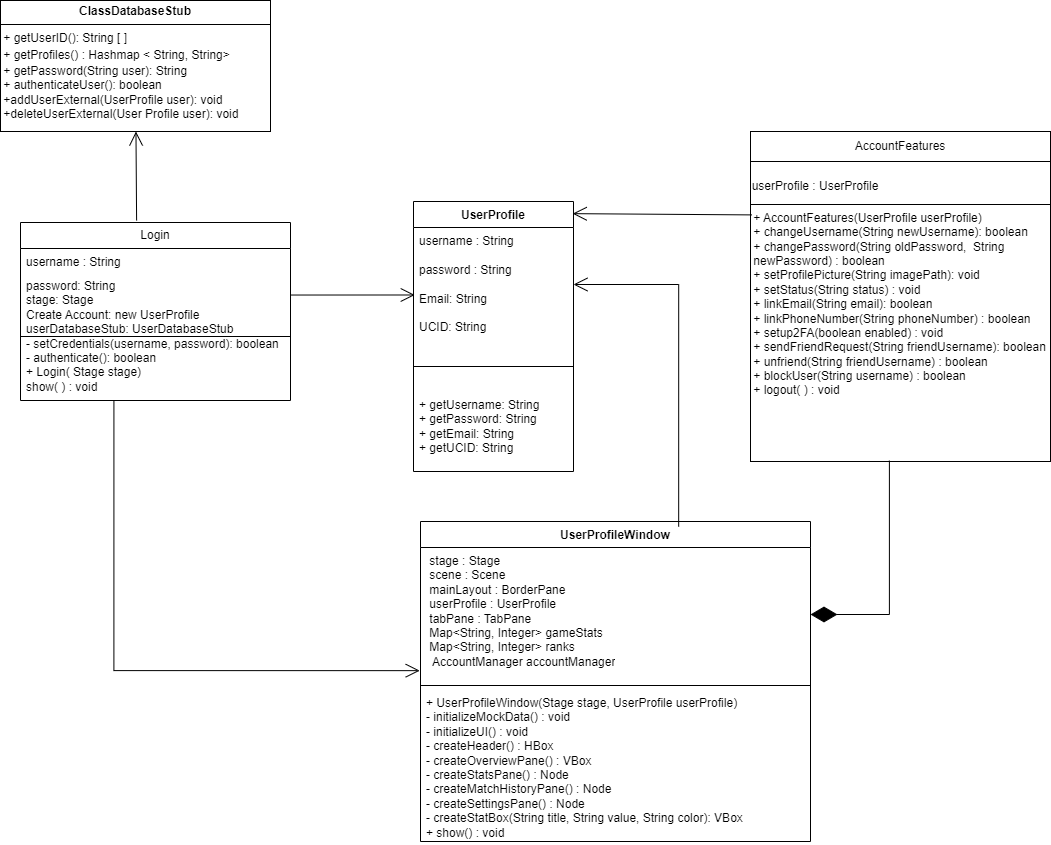

The diagram above was exported from draw.io. Its source (the exported page's mxGraphModel, read from the mxfile embedded in the PNG):
<mxGraphModel dx="2261" dy="844" grid="1" gridSize="10" guides="1" tooltips="1" connect="1" arrows="1" fold="1" page="1" pageScale="1" pageWidth="827" pageHeight="1169" math="0" shadow="0">
  <root>
    <mxCell id="WIyWlLk6GJQsqaUBKTNV-0" />
    <mxCell id="WIyWlLk6GJQsqaUBKTNV-1" parent="WIyWlLk6GJQsqaUBKTNV-0" />
    <mxCell id="PvDtRrnwb-fSMQS6-H2E-0" value="Login" style="swimlane;fontStyle=0;childLayout=stackLayout;horizontal=1;startSize=26;fillColor=none;horizontalStack=0;resizeParent=1;resizeParentMax=0;resizeLast=0;collapsible=1;marginBottom=0;whiteSpace=wrap;html=1;" parent="WIyWlLk6GJQsqaUBKTNV-1" vertex="1">
      <mxGeometry x="-60" y="431" width="270" height="178" as="geometry" />
    </mxCell>
    <mxCell id="PvDtRrnwb-fSMQS6-H2E-1" value="username : String" style="text;strokeColor=none;fillColor=none;align=left;verticalAlign=top;spacingLeft=4;spacingRight=4;overflow=hidden;rotatable=0;points=[[0,0.5],[1,0.5]];portConstraint=eastwest;whiteSpace=wrap;html=1;" parent="PvDtRrnwb-fSMQS6-H2E-0" vertex="1">
      <mxGeometry y="26" width="270" height="24" as="geometry" />
    </mxCell>
    <mxCell id="PvDtRrnwb-fSMQS6-H2E-9" value="" style="endArrow=none;html=1;rounded=0;entryX=1;entryY=0.5;entryDx=0;entryDy=0;exitX=0;exitY=0.5;exitDx=0;exitDy=0;" parent="PvDtRrnwb-fSMQS6-H2E-0" source="PvDtRrnwb-fSMQS6-H2E-2" target="PvDtRrnwb-fSMQS6-H2E-2" edge="1">
      <mxGeometry width="50" height="50" relative="1" as="geometry">
        <mxPoint y="100" as="sourcePoint" />
        <mxPoint x="50" y="50" as="targetPoint" />
      </mxGeometry>
    </mxCell>
    <mxCell id="PvDtRrnwb-fSMQS6-H2E-2" value="password: String&lt;br&gt;stage: Stage&lt;br&gt;Create Account: new UserProfile&lt;br&gt;userDatabaseStub: UserDatabaseStub&lt;br&gt;- setCredentials(username, password): boolean&lt;div&gt;- authenticate(): boolean&lt;br&gt;&lt;/div&gt;&lt;div&gt;+ Login( Stage stage)&lt;/div&gt;&lt;div&gt;show( ) : void&lt;/div&gt;" style="text;strokeColor=none;fillColor=none;align=left;verticalAlign=top;spacingLeft=4;spacingRight=4;overflow=hidden;rotatable=0;points=[[0,0.5],[1,0.5]];portConstraint=eastwest;whiteSpace=wrap;html=1;" parent="PvDtRrnwb-fSMQS6-H2E-0" vertex="1">
      <mxGeometry y="50" width="270" height="128" as="geometry" />
    </mxCell>
    <mxCell id="PvDtRrnwb-fSMQS6-H2E-10" style="edgeStyle=orthogonalEdgeStyle;rounded=0;orthogonalLoop=1;jettySize=auto;html=1;exitX=0.5;exitY=1;exitDx=0;exitDy=0;entryX=0.5;entryY=1.004;entryDx=0;entryDy=0;entryPerimeter=0;" parent="PvDtRrnwb-fSMQS6-H2E-0" source="PvDtRrnwb-fSMQS6-H2E-0" target="PvDtRrnwb-fSMQS6-H2E-2" edge="1">
      <mxGeometry relative="1" as="geometry" />
    </mxCell>
    <mxCell id="PvDtRrnwb-fSMQS6-H2E-4" value="UserProfile" style="swimlane;fontStyle=1;align=center;verticalAlign=top;childLayout=stackLayout;horizontal=1;startSize=26;horizontalStack=0;resizeParent=1;resizeParentMax=0;resizeLast=0;collapsible=1;marginBottom=0;whiteSpace=wrap;html=1;" parent="WIyWlLk6GJQsqaUBKTNV-1" vertex="1">
      <mxGeometry x="333" y="410" width="160" height="270" as="geometry" />
    </mxCell>
    <mxCell id="PvDtRrnwb-fSMQS6-H2E-5" value="username : String&lt;div&gt;&lt;br&gt;&lt;/div&gt;&lt;div&gt;password : String&lt;br&gt;&lt;br&gt;Email: String&lt;/div&gt;&lt;div&gt;&lt;br&gt;&lt;/div&gt;&lt;div&gt;UCID: String&lt;/div&gt;" style="text;strokeColor=none;fillColor=none;align=left;verticalAlign=top;spacingLeft=4;spacingRight=4;overflow=hidden;rotatable=0;points=[[0,0.5],[1,0.5]];portConstraint=eastwest;whiteSpace=wrap;html=1;" parent="PvDtRrnwb-fSMQS6-H2E-4" vertex="1">
      <mxGeometry y="26" width="160" height="114" as="geometry" />
    </mxCell>
    <mxCell id="PvDtRrnwb-fSMQS6-H2E-6" value="" style="line;strokeWidth=1;fillColor=none;align=left;verticalAlign=middle;spacingTop=-1;spacingLeft=3;spacingRight=3;rotatable=0;labelPosition=right;points=[];portConstraint=eastwest;strokeColor=inherit;" parent="PvDtRrnwb-fSMQS6-H2E-4" vertex="1">
      <mxGeometry y="140" width="160" height="50" as="geometry" />
    </mxCell>
    <mxCell id="PvDtRrnwb-fSMQS6-H2E-7" value="+ getUsername: String&lt;br&gt;+ getPassword: String&lt;div&gt;+ getEmail: String&lt;div&gt;+ getUCID: String&lt;div&gt;&lt;br&gt;&lt;/div&gt;&lt;/div&gt;&lt;/div&gt;" style="text;strokeColor=none;fillColor=none;align=left;verticalAlign=top;spacingLeft=4;spacingRight=4;overflow=hidden;rotatable=0;points=[[0,0.5],[1,0.5]];portConstraint=eastwest;whiteSpace=wrap;html=1;" parent="PvDtRrnwb-fSMQS6-H2E-4" vertex="1">
      <mxGeometry y="190" width="160" height="80" as="geometry" />
    </mxCell>
    <mxCell id="8LikcykyZ1sta-j2PfV9-8" value="&lt;p style=&quot;margin:0px;margin-top:4px;text-align:center;&quot;&gt;&lt;b&gt;ClassDatabaseStub&lt;/b&gt;&lt;/p&gt;&lt;hr size=&quot;1&quot; style=&quot;border-style:solid;&quot;&gt;&lt;div style=&quot;height:2px;&quot;&gt;&amp;nbsp;+ getUserID(): String [ ]&lt;br&gt;&lt;br&gt;&lt;/div&gt;&lt;div style=&quot;height:2px;&quot;&gt;&lt;br&gt;&amp;nbsp;+ getProfiles() : Hashmap &amp;lt; String, String&amp;gt;&lt;/div&gt;&lt;div style=&quot;height:2px;&quot;&gt;&lt;br&gt;&lt;/div&gt;&lt;div style=&quot;height:2px;&quot;&gt;&lt;br&gt;&lt;/div&gt;&lt;div style=&quot;height:2px;&quot;&gt;&lt;br&gt;&lt;/div&gt;&lt;div style=&quot;height:2px;&quot;&gt;&lt;br&gt;&lt;/div&gt;&lt;div style=&quot;height:2px;&quot;&gt;&lt;br&gt;&lt;/div&gt;&lt;div style=&quot;height:2px;&quot;&gt;&lt;br&gt;&lt;/div&gt;&lt;div style=&quot;height:2px;&quot;&gt;&lt;br&gt;&lt;/div&gt;&lt;div style=&quot;height:2px;&quot;&gt;&lt;br&gt;&amp;nbsp;+ getPassword(String user): String&lt;br&gt;&amp;nbsp;+ authenticateUser(): boolean&lt;br&gt;&amp;nbsp;+addUserExternal(UserProfile user): void&amp;nbsp;&lt;br&gt;&amp;nbsp;+deleteUserExternal(User Profile user): void&lt;br&gt;&lt;/div&gt;&lt;div style=&quot;height:2px;&quot;&gt;&amp;nbsp;&lt;br&gt;&lt;br&gt;&lt;br&gt;&lt;br&gt;&lt;br&gt;&lt;br&gt;&lt;/div&gt;" style="verticalAlign=top;align=left;overflow=fill;html=1;whiteSpace=wrap;" parent="WIyWlLk6GJQsqaUBKTNV-1" vertex="1">
      <mxGeometry x="-80" y="209" width="270" height="131" as="geometry" />
    </mxCell>
    <mxCell id="cJUZXaN5l2rwxsSuyYKl-1" value="&lt;p style=&quot;margin:0px;margin-top:4px;text-align:center;&quot;&gt;&lt;br&gt;&lt;/p&gt;&lt;p style=&quot;margin:0px;margin-top:4px;text-align:center;&quot;&gt;&lt;br&gt;&lt;/p&gt;&lt;hr size=&quot;1&quot; style=&quot;border-style:solid;&quot;&gt;&lt;div style=&quot;height:2px;&quot;&gt;&amp;nbsp;+ AccountFeatures(UserProfile userProfile)&amp;nbsp; &amp;nbsp; &lt;br&gt;&amp;nbsp;+ changeUsername(String newUsername): boolean&amp;nbsp; &amp;nbsp; &amp;nbsp;&lt;br&gt;&amp;nbsp;+ changePassword(String oldPassword,&amp;nbsp; String&amp;nbsp; &amp;nbsp; &amp;nbsp;newPassword) : boolean&amp;nbsp; &amp;nbsp; &amp;nbsp;&lt;br&gt;&amp;nbsp;+ setProfilePicture(String imagePath): void&amp;nbsp; &amp;nbsp; &amp;nbsp;&lt;br&gt;&amp;nbsp;+ setStatus(String status) : void&amp;nbsp; &amp;nbsp; &amp;nbsp;&lt;br&gt;&amp;nbsp;+ linkEmail(String email): boolean&amp;nbsp; &amp;nbsp; &amp;nbsp;&lt;br&gt;&amp;nbsp;+ linkPhoneNumber(String phoneNumber) : boolean&amp;nbsp; &amp;nbsp; &amp;nbsp;&lt;br&gt;&amp;nbsp;+ setup2FA(boolean enabled) : void&amp;nbsp; &amp;nbsp; &amp;nbsp;&lt;br&gt;&amp;nbsp;+ sendFriendRequest(String friendUsername): boolean&amp;nbsp; &amp;nbsp;+ unfriend(String friendUsername) : boolean&amp;nbsp; &amp;nbsp;&amp;nbsp;&lt;br&gt;&amp;nbsp;+ blockUser(String username) : boolean&amp;nbsp; &amp;nbsp;&amp;nbsp;&lt;br&gt;&amp;nbsp;+ logout( ) : void&lt;/div&gt;" style="verticalAlign=top;align=left;overflow=fill;html=1;whiteSpace=wrap;" parent="WIyWlLk6GJQsqaUBKTNV-1" vertex="1">
      <mxGeometry x="670" y="370" width="300" height="300" as="geometry" />
    </mxCell>
    <mxCell id="cJUZXaN5l2rwxsSuyYKl-3" value="AccountFeatures" style="rounded=0;whiteSpace=wrap;html=1;" parent="WIyWlLk6GJQsqaUBKTNV-1" vertex="1">
      <mxGeometry x="670" y="340" width="300" height="30" as="geometry" />
    </mxCell>
    <mxCell id="cJUZXaN5l2rwxsSuyYKl-4" value="userProfile : UserProfile" style="text;html=1;align=center;verticalAlign=middle;whiteSpace=wrap;rounded=0;" parent="WIyWlLk6GJQsqaUBKTNV-1" vertex="1">
      <mxGeometry x="670" y="380" width="130" height="30" as="geometry" />
    </mxCell>
    <mxCell id="cJUZXaN5l2rwxsSuyYKl-6" value="UserProfileWindow" style="swimlane;fontStyle=1;align=center;verticalAlign=top;childLayout=stackLayout;horizontal=1;startSize=26;horizontalStack=0;resizeParent=1;resizeParentMax=0;resizeLast=0;collapsible=1;marginBottom=0;whiteSpace=wrap;html=1;" parent="WIyWlLk6GJQsqaUBKTNV-1" vertex="1">
      <mxGeometry x="340" y="730" width="390" height="320" as="geometry" />
    </mxCell>
    <mxCell id="cJUZXaN5l2rwxsSuyYKl-7" value="&lt;div&gt;&amp;nbsp;stage : Stage&lt;/div&gt;&lt;div&gt;&amp;nbsp;scene : Scene&lt;/div&gt;&lt;div&gt;&amp;nbsp;mainLayout : BorderPane&lt;/div&gt;&lt;div&gt;&amp;nbsp;userProfile : UserProfile&lt;/div&gt;&lt;div&gt;&amp;nbsp;tabPane : TabPane&lt;/div&gt;&lt;div&gt;&amp;nbsp;Map&amp;lt;String, Integer&amp;gt; gameStats&lt;/div&gt;&lt;div&gt;&amp;nbsp;Map&amp;lt;String, Integer&amp;gt; ranks&lt;/div&gt;&lt;div&gt;&amp;nbsp; AccountManager accountManager&lt;/div&gt;" style="text;strokeColor=none;fillColor=none;align=left;verticalAlign=top;spacingLeft=4;spacingRight=4;overflow=hidden;rotatable=0;points=[[0,0.5],[1,0.5]];portConstraint=eastwest;whiteSpace=wrap;html=1;" parent="cJUZXaN5l2rwxsSuyYKl-6" vertex="1">
      <mxGeometry y="26" width="390" height="134" as="geometry" />
    </mxCell>
    <mxCell id="cJUZXaN5l2rwxsSuyYKl-8" value="" style="line;strokeWidth=1;fillColor=none;align=left;verticalAlign=middle;spacingTop=-1;spacingLeft=3;spacingRight=3;rotatable=0;labelPosition=right;points=[];portConstraint=eastwest;strokeColor=inherit;" parent="cJUZXaN5l2rwxsSuyYKl-6" vertex="1">
      <mxGeometry y="160" width="390" height="8" as="geometry" />
    </mxCell>
    <mxCell id="cJUZXaN5l2rwxsSuyYKl-9" value="&lt;div&gt;+ UserProfileWindow(Stage stage, UserProfile userProfile)&lt;/div&gt;&lt;div&gt;- initializeMockData() : void&lt;/div&gt;&lt;div&gt;- initializeUI() : void&lt;/div&gt;&lt;div&gt;- createHeader() : HBox&lt;/div&gt;&lt;div&gt;- createOverviewPane() : VBox&lt;/div&gt;&lt;div&gt;- createStatsPane() : Node&lt;/div&gt;&lt;div&gt;- createMatchHistoryPane() : Node&lt;/div&gt;&lt;div&gt;- createSettingsPane() : Node&lt;/div&gt;&lt;div&gt;- createStatBox(String title, String value, String color): VBox&lt;/div&gt;&lt;div&gt;&lt;span style=&quot;background-color: transparent; color: light-dark(rgb(0, 0, 0), rgb(255, 255, 255));&quot;&gt;+ show() : void&lt;/span&gt;&lt;/div&gt;" style="text;strokeColor=none;fillColor=none;align=left;verticalAlign=top;spacingLeft=4;spacingRight=4;overflow=hidden;rotatable=0;points=[[0,0.5],[1,0.5]];portConstraint=eastwest;whiteSpace=wrap;html=1;" parent="cJUZXaN5l2rwxsSuyYKl-6" vertex="1">
      <mxGeometry y="168" width="390" height="152" as="geometry" />
    </mxCell>
    <mxCell id="a40oWZ94ywaCzG6t5xFb-0" value="" style="endArrow=open;endFill=1;endSize=12;html=1;rounded=0;exitX=0.005;exitY=0.178;exitDx=0;exitDy=0;exitPerimeter=0;entryX=0.995;entryY=0.045;entryDx=0;entryDy=0;entryPerimeter=0;" parent="WIyWlLk6GJQsqaUBKTNV-1" source="cJUZXaN5l2rwxsSuyYKl-1" target="PvDtRrnwb-fSMQS6-H2E-4" edge="1">
      <mxGeometry width="160" relative="1" as="geometry">
        <mxPoint x="620" y="500" as="sourcePoint" />
        <mxPoint x="780" y="500" as="targetPoint" />
      </mxGeometry>
    </mxCell>
    <mxCell id="a40oWZ94ywaCzG6t5xFb-1" value="" style="endArrow=open;endFill=1;endSize=12;html=1;rounded=0;exitX=0.662;exitY=0.016;exitDx=0;exitDy=0;exitPerimeter=0;entryX=1;entryY=0.5;entryDx=0;entryDy=0;edgeStyle=orthogonalEdgeStyle;" parent="WIyWlLk6GJQsqaUBKTNV-1" source="cJUZXaN5l2rwxsSuyYKl-6" target="PvDtRrnwb-fSMQS6-H2E-5" edge="1">
      <mxGeometry width="160" relative="1" as="geometry">
        <mxPoint x="683" y="423" as="sourcePoint" />
        <mxPoint x="540" y="493" as="targetPoint" />
      </mxGeometry>
    </mxCell>
    <mxCell id="a40oWZ94ywaCzG6t5xFb-3" value="" style="endArrow=diamondThin;endFill=1;endSize=24;html=1;rounded=0;exitX=0.463;exitY=0.997;exitDx=0;exitDy=0;exitPerimeter=0;edgeStyle=orthogonalEdgeStyle;" parent="WIyWlLk6GJQsqaUBKTNV-1" source="cJUZXaN5l2rwxsSuyYKl-1" target="cJUZXaN5l2rwxsSuyYKl-7" edge="1">
      <mxGeometry width="160" relative="1" as="geometry">
        <mxPoint x="680" y="720" as="sourcePoint" />
        <mxPoint x="820" y="670" as="targetPoint" />
      </mxGeometry>
    </mxCell>
    <mxCell id="a40oWZ94ywaCzG6t5xFb-5" value="" style="endArrow=open;endFill=1;endSize=12;html=1;rounded=0;exitX=0.43;exitY=-0.011;exitDx=0;exitDy=0;exitPerimeter=0;" parent="WIyWlLk6GJQsqaUBKTNV-1" source="PvDtRrnwb-fSMQS6-H2E-0" target="8LikcykyZ1sta-j2PfV9-8" edge="1">
      <mxGeometry width="160" relative="1" as="geometry">
        <mxPoint x="70" y="370" as="sourcePoint" />
        <mxPoint x="257" y="730" as="targetPoint" />
      </mxGeometry>
    </mxCell>
    <mxCell id="LwmOLFygM6aPzuyfDTqZ-0" value="" style="endArrow=open;endFill=1;endSize=12;html=1;rounded=0;entryX=-0.002;entryY=0.919;entryDx=0;entryDy=0;exitX=0.346;exitY=1.003;exitDx=0;exitDy=0;exitPerimeter=0;entryPerimeter=0;edgeStyle=orthogonalEdgeStyle;" edge="1" parent="WIyWlLk6GJQsqaUBKTNV-1" source="PvDtRrnwb-fSMQS6-H2E-2" target="cJUZXaN5l2rwxsSuyYKl-7">
      <mxGeometry width="160" relative="1" as="geometry">
        <mxPoint x="87" y="800" as="sourcePoint" />
        <mxPoint x="210" y="801" as="targetPoint" />
      </mxGeometry>
    </mxCell>
    <mxCell id="LwmOLFygM6aPzuyfDTqZ-1" value="" style="endArrow=open;endFill=1;endSize=12;html=1;rounded=0;exitX=1.001;exitY=0.176;exitDx=0;exitDy=0;exitPerimeter=0;entryX=0.008;entryY=0.592;entryDx=0;entryDy=0;entryPerimeter=0;" edge="1" parent="WIyWlLk6GJQsqaUBKTNV-1" source="PvDtRrnwb-fSMQS6-H2E-2" target="PvDtRrnwb-fSMQS6-H2E-5">
      <mxGeometry width="160" relative="1" as="geometry">
        <mxPoint x="351" y="459" as="sourcePoint" />
        <mxPoint x="350" y="370" as="targetPoint" />
      </mxGeometry>
    </mxCell>
  </root>
</mxGraphModel>